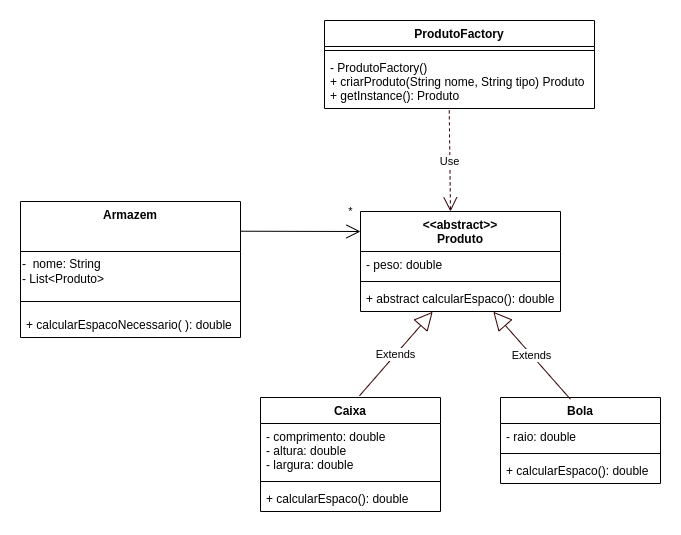

The diagram above was exported from draw.io. Its source (the exported page's mxGraphModel, read from the mxfile embedded in the PNG):
<mxGraphModel dx="813" dy="456" grid="1" gridSize="10" guides="1" tooltips="1" connect="1" arrows="1" fold="1" page="1" pageScale="1" pageWidth="827" pageHeight="1169" math="0" shadow="0">
  <root>
    <mxCell id="0" />
    <mxCell id="1" parent="0" />
    <mxCell id="uICtSDQ-WSOcQJipGLbK-1" value="Armazem" style="swimlane;fontStyle=1;align=center;verticalAlign=top;childLayout=stackLayout;horizontal=1;startSize=50;horizontalStack=0;resizeParent=1;resizeParentMax=0;resizeLast=0;collapsible=1;marginBottom=0;" parent="1" vertex="1">
      <mxGeometry x="40" y="230" width="220" height="136" as="geometry" />
    </mxCell>
    <mxCell id="_vohobNRmdifFAkKpWGM-2" value="-&amp;nbsp; nome: String&lt;br&gt;- List&amp;lt;Produto&amp;gt;" style="text;html=1;align=left;verticalAlign=middle;resizable=0;points=[];autosize=1;strokeColor=none;fillColor=none;" vertex="1" parent="uICtSDQ-WSOcQJipGLbK-1">
      <mxGeometry y="50" width="220" height="40" as="geometry" />
    </mxCell>
    <mxCell id="uICtSDQ-WSOcQJipGLbK-3" value="" style="line;strokeWidth=1;fillColor=none;align=left;verticalAlign=middle;spacingTop=-1;spacingLeft=3;spacingRight=3;rotatable=0;labelPosition=right;points=[];portConstraint=eastwest;" parent="uICtSDQ-WSOcQJipGLbK-1" vertex="1">
      <mxGeometry y="90" width="220" height="20" as="geometry" />
    </mxCell>
    <mxCell id="uICtSDQ-WSOcQJipGLbK-4" value="+ calcularEspacoNecessario( ): double" style="text;strokeColor=none;fillColor=none;align=left;verticalAlign=top;spacingLeft=4;spacingRight=4;overflow=hidden;rotatable=0;points=[[0,0.5],[1,0.5]];portConstraint=eastwest;" parent="uICtSDQ-WSOcQJipGLbK-1" vertex="1">
      <mxGeometry y="110" width="220" height="26" as="geometry" />
    </mxCell>
    <mxCell id="uICtSDQ-WSOcQJipGLbK-5" value="&lt;&lt;abstract&gt;&gt;&#10;Produto" style="swimlane;fontStyle=1;align=center;verticalAlign=top;childLayout=stackLayout;horizontal=1;startSize=40;horizontalStack=0;resizeParent=1;resizeParentMax=0;resizeLast=0;collapsible=1;marginBottom=0;" parent="1" vertex="1">
      <mxGeometry x="380" y="240" width="200" height="100" as="geometry">
        <mxRectangle x="370" y="90" width="120" height="40" as="alternateBounds" />
      </mxGeometry>
    </mxCell>
    <mxCell id="uICtSDQ-WSOcQJipGLbK-6" value="- peso: double" style="text;strokeColor=none;fillColor=none;align=left;verticalAlign=top;spacingLeft=4;spacingRight=4;overflow=hidden;rotatable=0;points=[[0,0.5],[1,0.5]];portConstraint=eastwest;" parent="uICtSDQ-WSOcQJipGLbK-5" vertex="1">
      <mxGeometry y="40" width="200" height="26" as="geometry" />
    </mxCell>
    <mxCell id="uICtSDQ-WSOcQJipGLbK-7" value="" style="line;strokeWidth=1;fillColor=none;align=left;verticalAlign=middle;spacingTop=-1;spacingLeft=3;spacingRight=3;rotatable=0;labelPosition=right;points=[];portConstraint=eastwest;" parent="uICtSDQ-WSOcQJipGLbK-5" vertex="1">
      <mxGeometry y="66" width="200" height="8" as="geometry" />
    </mxCell>
    <mxCell id="uICtSDQ-WSOcQJipGLbK-8" value="+ abstract calcularEspaco(): double" style="text;strokeColor=none;fillColor=none;align=left;verticalAlign=top;spacingLeft=4;spacingRight=4;overflow=hidden;rotatable=0;points=[[0,0.5],[1,0.5]];portConstraint=eastwest;" parent="uICtSDQ-WSOcQJipGLbK-5" vertex="1">
      <mxGeometry y="74" width="200" height="26" as="geometry" />
    </mxCell>
    <mxCell id="uICtSDQ-WSOcQJipGLbK-9" value="*" style="endArrow=open;endFill=1;endSize=12;html=1;rounded=0;jumpStyle=none;targetPerimeterSpacing=0;startSize=6;" parent="1" edge="1">
      <mxGeometry x="0.8325" y="20" width="160" relative="1" as="geometry">
        <mxPoint x="260" y="259.71" as="sourcePoint" />
        <mxPoint x="380" y="260" as="targetPoint" />
        <mxPoint as="offset" />
      </mxGeometry>
    </mxCell>
    <mxCell id="uICtSDQ-WSOcQJipGLbK-16" value="Caixa&#10;" style="swimlane;fontStyle=1;align=center;verticalAlign=top;childLayout=stackLayout;horizontal=1;startSize=26;horizontalStack=0;resizeParent=1;resizeParentMax=0;resizeLast=0;collapsible=1;marginBottom=0;" parent="1" vertex="1">
      <mxGeometry x="280" y="426" width="180" height="114" as="geometry" />
    </mxCell>
    <mxCell id="uICtSDQ-WSOcQJipGLbK-17" value="- comprimento: double&#10;- altura: double&#10;- largura: double" style="text;strokeColor=none;fillColor=none;align=left;verticalAlign=top;spacingLeft=4;spacingRight=4;overflow=hidden;rotatable=0;points=[[0,0.5],[1,0.5]];portConstraint=eastwest;" parent="uICtSDQ-WSOcQJipGLbK-16" vertex="1">
      <mxGeometry y="26" width="180" height="54" as="geometry" />
    </mxCell>
    <mxCell id="uICtSDQ-WSOcQJipGLbK-18" value="" style="line;strokeWidth=1;fillColor=none;align=left;verticalAlign=middle;spacingTop=-1;spacingLeft=3;spacingRight=3;rotatable=0;labelPosition=right;points=[];portConstraint=eastwest;" parent="uICtSDQ-WSOcQJipGLbK-16" vertex="1">
      <mxGeometry y="80" width="180" height="8" as="geometry" />
    </mxCell>
    <mxCell id="uICtSDQ-WSOcQJipGLbK-19" value="+ calcularEspaco(): double" style="text;strokeColor=none;fillColor=none;align=left;verticalAlign=top;spacingLeft=4;spacingRight=4;overflow=hidden;rotatable=0;points=[[0,0.5],[1,0.5]];portConstraint=eastwest;" parent="uICtSDQ-WSOcQJipGLbK-16" vertex="1">
      <mxGeometry y="88" width="180" height="26" as="geometry" />
    </mxCell>
    <mxCell id="uICtSDQ-WSOcQJipGLbK-20" value="Bola" style="swimlane;fontStyle=1;align=center;verticalAlign=top;childLayout=stackLayout;horizontal=1;startSize=26;horizontalStack=0;resizeParent=1;resizeParentMax=0;resizeLast=0;collapsible=1;marginBottom=0;" parent="1" vertex="1">
      <mxGeometry x="520" y="426" width="160" height="86" as="geometry" />
    </mxCell>
    <mxCell id="uICtSDQ-WSOcQJipGLbK-21" value="- raio: double" style="text;strokeColor=none;fillColor=none;align=left;verticalAlign=top;spacingLeft=4;spacingRight=4;overflow=hidden;rotatable=0;points=[[0,0.5],[1,0.5]];portConstraint=eastwest;" parent="uICtSDQ-WSOcQJipGLbK-20" vertex="1">
      <mxGeometry y="26" width="160" height="26" as="geometry" />
    </mxCell>
    <mxCell id="uICtSDQ-WSOcQJipGLbK-22" value="" style="line;strokeWidth=1;fillColor=none;align=left;verticalAlign=middle;spacingTop=-1;spacingLeft=3;spacingRight=3;rotatable=0;labelPosition=right;points=[];portConstraint=eastwest;" parent="uICtSDQ-WSOcQJipGLbK-20" vertex="1">
      <mxGeometry y="52" width="160" height="8" as="geometry" />
    </mxCell>
    <mxCell id="uICtSDQ-WSOcQJipGLbK-23" value="+ calcularEspaco(): double" style="text;strokeColor=none;fillColor=none;align=left;verticalAlign=top;spacingLeft=4;spacingRight=4;overflow=hidden;rotatable=0;points=[[0,0.5],[1,0.5]];portConstraint=eastwest;" parent="uICtSDQ-WSOcQJipGLbK-20" vertex="1">
      <mxGeometry y="60" width="160" height="26" as="geometry" />
    </mxCell>
    <mxCell id="uICtSDQ-WSOcQJipGLbK-26" value="Extends" style="endArrow=block;endSize=16;endFill=0;html=1;rounded=0;targetPerimeterSpacing=0;strokeColor=#330000;strokeWidth=1;elbow=vertical;jumpStyle=none;exitX=0.55;exitY=-0.015;exitDx=0;exitDy=0;exitPerimeter=0;entryX=0.361;entryY=1.011;entryDx=0;entryDy=0;entryPerimeter=0;" parent="1" source="uICtSDQ-WSOcQJipGLbK-16" target="uICtSDQ-WSOcQJipGLbK-8" edge="1">
      <mxGeometry width="160" relative="1" as="geometry">
        <mxPoint x="280" y="356" as="sourcePoint" />
        <mxPoint x="440" y="356" as="targetPoint" />
      </mxGeometry>
    </mxCell>
    <mxCell id="uICtSDQ-WSOcQJipGLbK-27" value="Extends" style="endArrow=block;endSize=16;endFill=0;html=1;rounded=0;targetPerimeterSpacing=0;strokeColor=#330000;strokeWidth=1;elbow=vertical;jumpStyle=none;exitX=0.437;exitY=0.02;exitDx=0;exitDy=0;exitPerimeter=0;entryX=0.664;entryY=1.011;entryDx=0;entryDy=0;entryPerimeter=0;" parent="1" source="uICtSDQ-WSOcQJipGLbK-20" target="uICtSDQ-WSOcQJipGLbK-8" edge="1">
      <mxGeometry width="160" relative="1" as="geometry">
        <mxPoint x="389" y="434.28999999999996" as="sourcePoint" />
        <mxPoint x="462.20000000000005" y="350.28600000000006" as="targetPoint" />
      </mxGeometry>
    </mxCell>
    <mxCell id="uICtSDQ-WSOcQJipGLbK-28" value="ProdutoFactory" style="swimlane;fontStyle=1;align=center;verticalAlign=top;childLayout=stackLayout;horizontal=1;startSize=26;horizontalStack=0;resizeParent=1;resizeParentMax=0;resizeLast=0;collapsible=1;marginBottom=0;" parent="1" vertex="1">
      <mxGeometry x="344" y="49" width="270" height="88" as="geometry" />
    </mxCell>
    <mxCell id="uICtSDQ-WSOcQJipGLbK-30" value="" style="line;strokeWidth=1;fillColor=none;align=left;verticalAlign=middle;spacingTop=-1;spacingLeft=3;spacingRight=3;rotatable=0;labelPosition=right;points=[];portConstraint=eastwest;" parent="uICtSDQ-WSOcQJipGLbK-28" vertex="1">
      <mxGeometry y="26" width="270" height="8" as="geometry" />
    </mxCell>
    <mxCell id="uICtSDQ-WSOcQJipGLbK-29" value="- ProdutoFactory()&#10;+ criarProduto(String nome, String tipo) Produto&#10;+ getInstance(): Produto" style="text;strokeColor=none;fillColor=none;align=left;verticalAlign=top;spacingLeft=4;spacingRight=4;overflow=hidden;rotatable=0;points=[[0,0.5],[1,0.5]];portConstraint=eastwest;" parent="uICtSDQ-WSOcQJipGLbK-28" vertex="1">
      <mxGeometry y="34" width="270" height="54" as="geometry" />
    </mxCell>
    <mxCell id="uICtSDQ-WSOcQJipGLbK-32" value="Use" style="endArrow=open;endSize=12;dashed=1;html=1;rounded=0;targetPerimeterSpacing=0;strokeColor=#330000;strokeWidth=1;elbow=vertical;jumpStyle=none;exitX=0.462;exitY=1.034;exitDx=0;exitDy=0;exitPerimeter=0;entryX=0.45;entryY=0;entryDx=0;entryDy=0;entryPerimeter=0;" parent="1" source="uICtSDQ-WSOcQJipGLbK-29" target="uICtSDQ-WSOcQJipGLbK-5" edge="1">
      <mxGeometry width="160" relative="1" as="geometry">
        <mxPoint x="471.5" y="145.144" as="sourcePoint" />
        <mxPoint x="440" y="260" as="targetPoint" />
      </mxGeometry>
    </mxCell>
  </root>
</mxGraphModel>